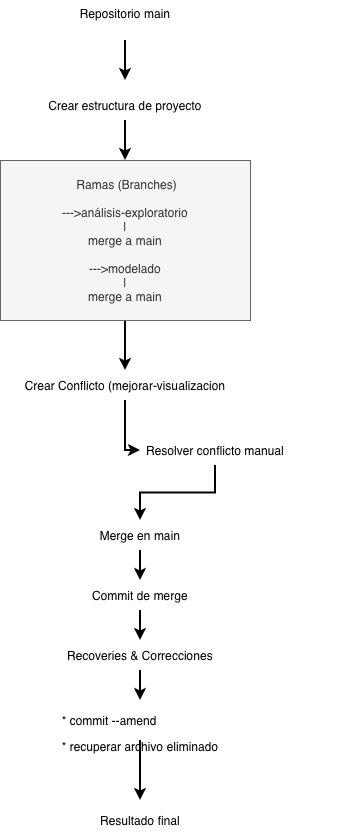

The diagram above was exported from draw.io. Its source (the exported page's mxGraphModel, read from the mxfile embedded in the PNG):
<mxGraphModel dx="1280" dy="858" grid="1" gridSize="10" guides="1" tooltips="1" connect="1" arrows="1" fold="1" page="1" pageScale="1" pageWidth="827" pageHeight="1169" math="0" shadow="0">
  <root>
    <mxCell id="0" />
    <mxCell id="1" parent="0" />
    <mxCell id="CGEPYpJnGG5_dEc6qEEp-3" edge="1" parent="1" source="CGEPYpJnGG5_dEc6qEEp-1" style="edgeStyle=orthogonalEdgeStyle;rounded=0;orthogonalLoop=1;jettySize=auto;html=1;strokeWidth=2;" target="CGEPYpJnGG5_dEc6qEEp-2" value="">
      <mxGeometry relative="1" as="geometry" />
    </mxCell>
    <mxCell id="CGEPYpJnGG5_dEc6qEEp-1" parent="1" style="text;whiteSpace=wrap;html=1;align=center;rounded=0;" value="&lt;span class=&quot;s1&quot;&gt;Repositorio main&lt;/span&gt;" vertex="1">
      <mxGeometry height="40" width="120" x="380" y="10" as="geometry" />
    </mxCell>
    <mxCell id="CGEPYpJnGG5_dEc6qEEp-5" edge="1" parent="1" source="CGEPYpJnGG5_dEc6qEEp-2" style="edgeStyle=orthogonalEdgeStyle;rounded=0;orthogonalLoop=1;jettySize=auto;html=1;strokeWidth=2;" target="CGEPYpJnGG5_dEc6qEEp-4" value="">
      <mxGeometry relative="1" as="geometry" />
    </mxCell>
    <mxCell id="CGEPYpJnGG5_dEc6qEEp-2" parent="1" style="text;whiteSpace=wrap;html=1;align=center;" value="&lt;p class=&quot;p1&quot;&gt;&lt;span class=&quot;s1&quot;&gt;Crear estructura de proyecto&lt;/span&gt;&lt;/p&gt;" vertex="1">
      <mxGeometry height="40" width="220" x="330" y="90" as="geometry" />
    </mxCell>
    <mxCell id="CGEPYpJnGG5_dEc6qEEp-6" edge="1" parent="1" source="CGEPYpJnGG5_dEc6qEEp-4" style="edgeStyle=orthogonalEdgeStyle;rounded=0;orthogonalLoop=1;jettySize=auto;html=1;exitX=0.5;exitY=1;exitDx=0;exitDy=0;strokeWidth=2;">
      <mxGeometry relative="1" as="geometry">
        <mxPoint x="440" y="380" as="targetPoint" />
      </mxGeometry>
    </mxCell>
    <mxCell id="CGEPYpJnGG5_dEc6qEEp-4" parent="1" style="whiteSpace=wrap;html=1;fillColor=#f5f5f5;fontColor=#333333;strokeColor=#666666;" value="&amp;nbsp;Ramas (Branches)&lt;div&gt;&lt;br&gt;&lt;/div&gt;&lt;div&gt;---&amp;gt;análisis-exploratorio&lt;/div&gt;&lt;div&gt;|&lt;/div&gt;&lt;div&gt;merge a main&lt;/div&gt;&lt;div&gt;&lt;br&gt;&lt;/div&gt;&lt;div&gt;---&amp;gt;modelado&lt;/div&gt;&lt;div&gt;|&lt;/div&gt;&lt;div&gt;merge a main&lt;/div&gt;" vertex="1">
      <mxGeometry height="160" width="250" x="315" y="170" as="geometry" />
    </mxCell>
    <mxCell id="CGEPYpJnGG5_dEc6qEEp-9" edge="1" parent="1" source="CGEPYpJnGG5_dEc6qEEp-7" style="edgeStyle=orthogonalEdgeStyle;rounded=0;orthogonalLoop=1;jettySize=auto;html=1;strokeWidth=2;" value="">
      <mxGeometry relative="1" as="geometry">
        <Array as="points">
          <mxPoint x="440" y="460" />
        </Array>
        <mxPoint x="455" y="460" as="targetPoint" />
      </mxGeometry>
    </mxCell>
    <mxCell id="CGEPYpJnGG5_dEc6qEEp-7" parent="1" style="text;html=1;whiteSpace=wrap;strokeColor=none;fillColor=none;align=center;verticalAlign=middle;rounded=0;" value="Crear Conflicto (mejorar-visualizacion" vertex="1">
      <mxGeometry height="30" width="250" x="315" y="380" as="geometry" />
    </mxCell>
    <mxCell id="CGEPYpJnGG5_dEc6qEEp-12" edge="1" parent="1" source="CGEPYpJnGG5_dEc6qEEp-8" style="edgeStyle=orthogonalEdgeStyle;rounded=0;orthogonalLoop=1;jettySize=auto;html=1;strokeWidth=2;" value="">
      <mxGeometry relative="1" as="geometry">
        <mxPoint x="455" y="530" as="targetPoint" />
      </mxGeometry>
    </mxCell>
    <mxCell id="CGEPYpJnGG5_dEc6qEEp-8" parent="1" style="text;html=1;whiteSpace=wrap;strokeColor=none;fillColor=none;align=center;verticalAlign=middle;rounded=0;" value="Resolver conflicto manual" vertex="1">
      <mxGeometry height="30" width="250" x="405" y="445" as="geometry" />
    </mxCell>
    <mxCell id="CGEPYpJnGG5_dEc6qEEp-17" edge="1" parent="1" source="CGEPYpJnGG5_dEc6qEEp-11" style="edgeStyle=orthogonalEdgeStyle;rounded=0;orthogonalLoop=1;jettySize=auto;html=1;strokeWidth=2;" target="CGEPYpJnGG5_dEc6qEEp-16" value="">
      <mxGeometry relative="1" as="geometry" />
    </mxCell>
    <mxCell id="CGEPYpJnGG5_dEc6qEEp-11" parent="1" style="text;html=1;whiteSpace=wrap;strokeColor=none;fillColor=none;align=center;verticalAlign=middle;rounded=0;" value="Merge en main" vertex="1">
      <mxGeometry height="30" width="250" x="330" y="530" as="geometry" />
    </mxCell>
    <mxCell id="CGEPYpJnGG5_dEc6qEEp-19" edge="1" parent="1" source="CGEPYpJnGG5_dEc6qEEp-16" style="edgeStyle=orthogonalEdgeStyle;rounded=0;orthogonalLoop=1;jettySize=auto;html=1;strokeWidth=2;" target="CGEPYpJnGG5_dEc6qEEp-18" value="">
      <mxGeometry relative="1" as="geometry" />
    </mxCell>
    <mxCell id="CGEPYpJnGG5_dEc6qEEp-16" parent="1" style="text;html=1;whiteSpace=wrap;strokeColor=none;fillColor=none;align=center;verticalAlign=middle;rounded=0;" value="Commit de merge" vertex="1">
      <mxGeometry height="30" width="250" x="330" y="590" as="geometry" />
    </mxCell>
    <mxCell id="CGEPYpJnGG5_dEc6qEEp-21" edge="1" parent="1" source="CGEPYpJnGG5_dEc6qEEp-18" style="edgeStyle=orthogonalEdgeStyle;rounded=0;orthogonalLoop=1;jettySize=auto;html=1;strokeWidth=2;" target="CGEPYpJnGG5_dEc6qEEp-20" value="">
      <mxGeometry relative="1" as="geometry" />
    </mxCell>
    <mxCell id="CGEPYpJnGG5_dEc6qEEp-18" parent="1" style="text;html=1;whiteSpace=wrap;strokeColor=none;fillColor=none;align=center;verticalAlign=middle;rounded=0;" value="Recoveries &amp;amp; Correcciones" vertex="1">
      <mxGeometry height="30" width="250" x="330" y="650" as="geometry" />
    </mxCell>
    <mxCell id="CGEPYpJnGG5_dEc6qEEp-23" edge="1" parent="1" source="CGEPYpJnGG5_dEc6qEEp-20" style="edgeStyle=orthogonalEdgeStyle;rounded=0;orthogonalLoop=1;jettySize=auto;html=1;strokeWidth=2;" target="CGEPYpJnGG5_dEc6qEEp-22" value="">
      <mxGeometry relative="1" as="geometry" />
    </mxCell>
    <mxCell id="CGEPYpJnGG5_dEc6qEEp-20" parent="1" style="text;html=1;whiteSpace=wrap;strokeColor=none;fillColor=none;align=center;verticalAlign=middle;rounded=0;" value="&lt;p class=&quot;p1&quot; style=&quot;text-align: start;&quot;&gt;&lt;span class=&quot;s1&quot;&gt;&lt;br&gt;&lt;/span&gt;&lt;/p&gt;&lt;p class=&quot;p1&quot; style=&quot;text-align: start;&quot;&gt;* commit --amend&lt;br&gt;&lt;/p&gt;&lt;p class=&quot;p1&quot; style=&quot;text-align: start;&quot;&gt;&lt;span class=&quot;s1&quot;&gt;* recuperar archivo eliminado&lt;/span&gt;&lt;/p&gt;" vertex="1">
      <mxGeometry height="40" width="250" x="330" y="710" as="geometry" />
    </mxCell>
    <mxCell id="CGEPYpJnGG5_dEc6qEEp-22" parent="1" style="text;html=1;whiteSpace=wrap;strokeColor=none;fillColor=none;align=center;verticalAlign=middle;rounded=0;" value="Resultado final" vertex="1">
      <mxGeometry height="40" width="250" x="330" y="810" as="geometry" />
    </mxCell>
  </root>
</mxGraphModel>